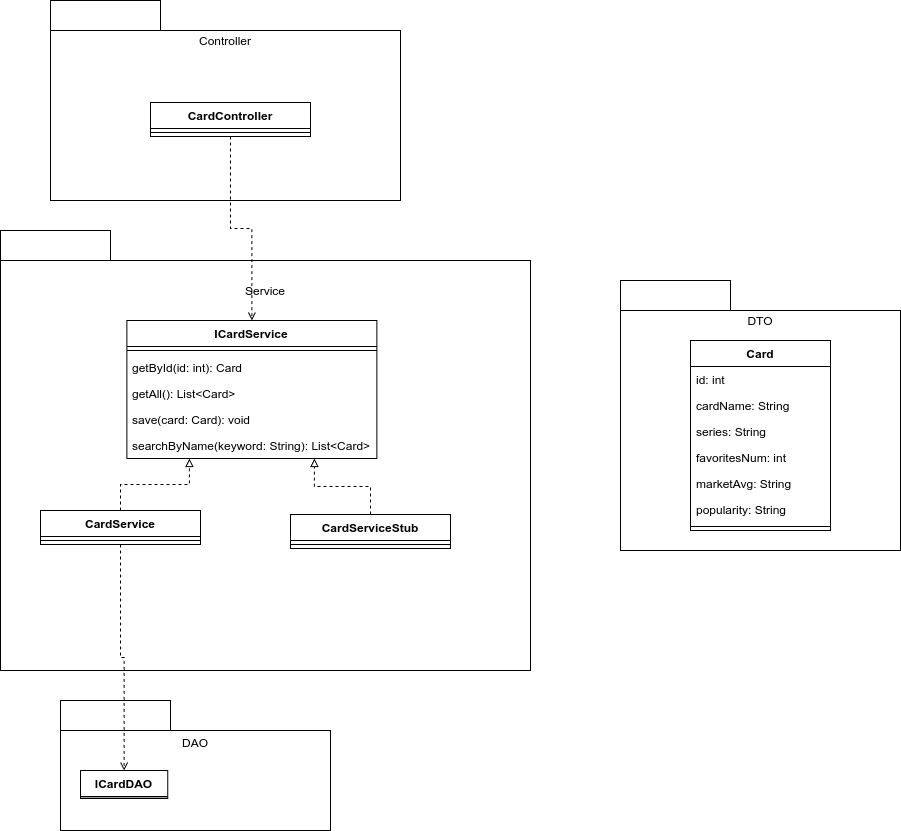

The diagram above was exported from draw.io. Its source (the exported page's mxGraphModel, read from the mxfile embedded in the PNG):
<mxGraphModel dx="794" dy="801" grid="1" gridSize="10" guides="1" tooltips="1" connect="1" arrows="1" fold="1" page="1" pageScale="1" pageWidth="827" pageHeight="1169" background="none" math="0" shadow="0">
  <root>
    <mxCell id="WIyWlLk6GJQsqaUBKTNV-0" />
    <mxCell id="WIyWlLk6GJQsqaUBKTNV-1" parent="WIyWlLk6GJQsqaUBKTNV-0" />
    <mxCell id="A3nA4axuFk4O5tl5wnZm-11" value="" style="shape=folder;fontStyle=1;tabWidth=110;tabHeight=30;tabPosition=left;html=1;boundedLbl=1;labelInHeader=1;container=1;collapsible=0;whiteSpace=wrap;" parent="WIyWlLk6GJQsqaUBKTNV-1" vertex="1">
      <mxGeometry x="690" y="350" width="280" height="270" as="geometry" />
    </mxCell>
    <mxCell id="A3nA4axuFk4O5tl5wnZm-12" value="DTO" style="html=1;strokeColor=none;resizeWidth=1;resizeHeight=1;fillColor=none;part=1;connectable=0;allowArrows=0;deletable=0;whiteSpace=wrap;" parent="A3nA4axuFk4O5tl5wnZm-11" vertex="1">
      <mxGeometry width="280" height="21.6" relative="1" as="geometry">
        <mxPoint y="30" as="offset" />
      </mxGeometry>
    </mxCell>
    <mxCell id="A3nA4axuFk4O5tl5wnZm-70" value="Card" style="swimlane;fontStyle=1;align=center;verticalAlign=top;childLayout=stackLayout;horizontal=1;startSize=26;horizontalStack=0;resizeParent=1;resizeParentMax=0;resizeLast=0;collapsible=1;marginBottom=0;whiteSpace=wrap;html=1;" parent="A3nA4axuFk4O5tl5wnZm-11" vertex="1">
      <mxGeometry x="70" y="60" width="140" height="190" as="geometry" />
    </mxCell>
    <mxCell id="A3nA4axuFk4O5tl5wnZm-71" value="id: int" style="text;strokeColor=none;fillColor=none;align=left;verticalAlign=top;spacingLeft=4;spacingRight=4;overflow=hidden;rotatable=0;points=[[0,0.5],[1,0.5]];portConstraint=eastwest;whiteSpace=wrap;html=1;" parent="A3nA4axuFk4O5tl5wnZm-70" vertex="1">
      <mxGeometry y="26" width="140" height="26" as="geometry" />
    </mxCell>
    <mxCell id="A3nA4axuFk4O5tl5wnZm-72" value="cardName: String" style="text;strokeColor=none;fillColor=none;align=left;verticalAlign=top;spacingLeft=4;spacingRight=4;overflow=hidden;rotatable=0;points=[[0,0.5],[1,0.5]];portConstraint=eastwest;whiteSpace=wrap;html=1;" parent="A3nA4axuFk4O5tl5wnZm-70" vertex="1">
      <mxGeometry y="52" width="140" height="26" as="geometry" />
    </mxCell>
    <mxCell id="A3nA4axuFk4O5tl5wnZm-73" value="series: String" style="text;strokeColor=none;fillColor=none;align=left;verticalAlign=top;spacingLeft=4;spacingRight=4;overflow=hidden;rotatable=0;points=[[0,0.5],[1,0.5]];portConstraint=eastwest;whiteSpace=wrap;html=1;" parent="A3nA4axuFk4O5tl5wnZm-70" vertex="1">
      <mxGeometry y="78" width="140" height="26" as="geometry" />
    </mxCell>
    <mxCell id="A3nA4axuFk4O5tl5wnZm-74" value="favoritesNum: int" style="text;strokeColor=none;fillColor=none;align=left;verticalAlign=top;spacingLeft=4;spacingRight=4;overflow=hidden;rotatable=0;points=[[0,0.5],[1,0.5]];portConstraint=eastwest;whiteSpace=wrap;html=1;" parent="A3nA4axuFk4O5tl5wnZm-70" vertex="1">
      <mxGeometry y="104" width="140" height="26" as="geometry" />
    </mxCell>
    <mxCell id="A3nA4axuFk4O5tl5wnZm-76" value="marketAvg: String" style="text;strokeColor=none;fillColor=none;align=left;verticalAlign=top;spacingLeft=4;spacingRight=4;overflow=hidden;rotatable=0;points=[[0,0.5],[1,0.5]];portConstraint=eastwest;whiteSpace=wrap;html=1;" parent="A3nA4axuFk4O5tl5wnZm-70" vertex="1">
      <mxGeometry y="130" width="140" height="26" as="geometry" />
    </mxCell>
    <mxCell id="A3nA4axuFk4O5tl5wnZm-77" value="popularity: String" style="text;strokeColor=none;fillColor=none;align=left;verticalAlign=top;spacingLeft=4;spacingRight=4;overflow=hidden;rotatable=0;points=[[0,0.5],[1,0.5]];portConstraint=eastwest;whiteSpace=wrap;html=1;" parent="A3nA4axuFk4O5tl5wnZm-70" vertex="1">
      <mxGeometry y="156" width="140" height="26" as="geometry" />
    </mxCell>
    <mxCell id="A3nA4axuFk4O5tl5wnZm-75" value="" style="line;strokeWidth=1;fillColor=none;align=left;verticalAlign=middle;spacingTop=-1;spacingLeft=3;spacingRight=3;rotatable=0;labelPosition=right;points=[];portConstraint=eastwest;strokeColor=inherit;" parent="A3nA4axuFk4O5tl5wnZm-70" vertex="1">
      <mxGeometry y="182" width="140" height="8" as="geometry" />
    </mxCell>
    <mxCell id="A3nA4axuFk4O5tl5wnZm-15" value="" style="shape=folder;fontStyle=1;tabWidth=110;tabHeight=30;tabPosition=left;html=1;boundedLbl=1;labelInHeader=1;container=1;collapsible=0;whiteSpace=wrap;" parent="WIyWlLk6GJQsqaUBKTNV-1" vertex="1">
      <mxGeometry x="70" y="300" width="530" height="440" as="geometry" />
    </mxCell>
    <mxCell id="A3nA4axuFk4O5tl5wnZm-16" value="Service" style="html=1;strokeColor=none;resizeWidth=1;resizeHeight=1;fillColor=none;part=1;connectable=0;allowArrows=0;deletable=0;whiteSpace=wrap;" parent="A3nA4axuFk4O5tl5wnZm-15" vertex="1">
      <mxGeometry width="530" height="62.85714285714285" relative="1" as="geometry">
        <mxPoint y="30" as="offset" />
      </mxGeometry>
    </mxCell>
    <mxCell id="A3nA4axuFk4O5tl5wnZm-38" value="ICardService" style="swimlane;fontStyle=1;align=center;verticalAlign=top;childLayout=stackLayout;horizontal=1;startSize=26;horizontalStack=0;resizeParent=1;resizeParentMax=0;resizeLast=0;collapsible=1;marginBottom=0;whiteSpace=wrap;html=1;" parent="A3nA4axuFk4O5tl5wnZm-15" vertex="1">
      <mxGeometry x="126.42999999999995" y="90" width="250" height="138" as="geometry" />
    </mxCell>
    <mxCell id="A3nA4axuFk4O5tl5wnZm-40" value="" style="line;strokeWidth=1;fillColor=none;align=left;verticalAlign=middle;spacingTop=-1;spacingLeft=3;spacingRight=3;rotatable=0;labelPosition=right;points=[];portConstraint=eastwest;strokeColor=inherit;" parent="A3nA4axuFk4O5tl5wnZm-38" vertex="1">
      <mxGeometry y="26" width="250" height="8" as="geometry" />
    </mxCell>
    <mxCell id="A3nA4axuFk4O5tl5wnZm-47" value="getById(id: int): Card" style="text;strokeColor=none;fillColor=none;align=left;verticalAlign=top;spacingLeft=4;spacingRight=4;overflow=hidden;rotatable=0;points=[[0,0.5],[1,0.5]];portConstraint=eastwest;whiteSpace=wrap;html=1;" parent="A3nA4axuFk4O5tl5wnZm-38" vertex="1">
      <mxGeometry y="34" width="250" height="26" as="geometry" />
    </mxCell>
    <mxCell id="A3nA4axuFk4O5tl5wnZm-46" value="getAll(): List&amp;lt;Card&amp;gt;" style="text;strokeColor=none;fillColor=none;align=left;verticalAlign=top;spacingLeft=4;spacingRight=4;overflow=hidden;rotatable=0;points=[[0,0.5],[1,0.5]];portConstraint=eastwest;whiteSpace=wrap;html=1;" parent="A3nA4axuFk4O5tl5wnZm-38" vertex="1">
      <mxGeometry y="60" width="250" height="26" as="geometry" />
    </mxCell>
    <mxCell id="A3nA4axuFk4O5tl5wnZm-60" value="save(card: Card): void" style="text;strokeColor=none;fillColor=none;align=left;verticalAlign=top;spacingLeft=4;spacingRight=4;overflow=hidden;rotatable=0;points=[[0,0.5],[1,0.5]];portConstraint=eastwest;whiteSpace=wrap;html=1;" parent="A3nA4axuFk4O5tl5wnZm-38" vertex="1">
      <mxGeometry y="86" width="250" height="26" as="geometry" />
    </mxCell>
    <mxCell id="A3nA4axuFk4O5tl5wnZm-39" value="searchByName(keyword: String): List&amp;lt;Card&amp;gt;" style="text;strokeColor=none;fillColor=none;align=left;verticalAlign=top;spacingLeft=4;spacingRight=4;overflow=hidden;rotatable=0;points=[[0,0.5],[1,0.5]];portConstraint=eastwest;whiteSpace=wrap;html=1;" parent="A3nA4axuFk4O5tl5wnZm-38" vertex="1">
      <mxGeometry y="112" width="250" height="26" as="geometry" />
    </mxCell>
    <mxCell id="A3nA4axuFk4O5tl5wnZm-57" style="edgeStyle=orthogonalEdgeStyle;rounded=0;orthogonalLoop=1;jettySize=auto;html=1;entryX=0.25;entryY=1;entryDx=0;entryDy=0;dashed=1;endArrow=block;endFill=0;" parent="A3nA4axuFk4O5tl5wnZm-15" source="A3nA4axuFk4O5tl5wnZm-48" target="A3nA4axuFk4O5tl5wnZm-38" edge="1">
      <mxGeometry relative="1" as="geometry" />
    </mxCell>
    <mxCell id="A3nA4axuFk4O5tl5wnZm-48" value="CardService" style="swimlane;fontStyle=1;align=center;verticalAlign=top;childLayout=stackLayout;horizontal=1;startSize=26;horizontalStack=0;resizeParent=1;resizeParentMax=0;resizeLast=0;collapsible=1;marginBottom=0;whiteSpace=wrap;html=1;" parent="A3nA4axuFk4O5tl5wnZm-15" vertex="1">
      <mxGeometry x="40" y="280" width="160" height="34" as="geometry" />
    </mxCell>
    <mxCell id="A3nA4axuFk4O5tl5wnZm-50" value="" style="line;strokeWidth=1;fillColor=none;align=left;verticalAlign=middle;spacingTop=-1;spacingLeft=3;spacingRight=3;rotatable=0;labelPosition=right;points=[];portConstraint=eastwest;strokeColor=inherit;" parent="A3nA4axuFk4O5tl5wnZm-48" vertex="1">
      <mxGeometry y="26" width="160" height="8" as="geometry" />
    </mxCell>
    <mxCell id="A3nA4axuFk4O5tl5wnZm-55" style="edgeStyle=orthogonalEdgeStyle;rounded=0;orthogonalLoop=1;jettySize=auto;html=1;entryX=0.75;entryY=1;entryDx=0;entryDy=0;dashed=1;endArrow=block;endFill=0;" parent="A3nA4axuFk4O5tl5wnZm-15" source="A3nA4axuFk4O5tl5wnZm-52" target="A3nA4axuFk4O5tl5wnZm-38" edge="1">
      <mxGeometry relative="1" as="geometry" />
    </mxCell>
    <mxCell id="A3nA4axuFk4O5tl5wnZm-52" value="CardServiceStub" style="swimlane;fontStyle=1;align=center;verticalAlign=top;childLayout=stackLayout;horizontal=1;startSize=26;horizontalStack=0;resizeParent=1;resizeParentMax=0;resizeLast=0;collapsible=1;marginBottom=0;whiteSpace=wrap;html=1;" parent="A3nA4axuFk4O5tl5wnZm-15" vertex="1">
      <mxGeometry x="290" y="284" width="160" height="34" as="geometry" />
    </mxCell>
    <mxCell id="A3nA4axuFk4O5tl5wnZm-53" value="" style="line;strokeWidth=1;fillColor=none;align=left;verticalAlign=middle;spacingTop=-1;spacingLeft=3;spacingRight=3;rotatable=0;labelPosition=right;points=[];portConstraint=eastwest;strokeColor=inherit;" parent="A3nA4axuFk4O5tl5wnZm-52" vertex="1">
      <mxGeometry y="26" width="160" height="8" as="geometry" />
    </mxCell>
    <mxCell id="A3nA4axuFk4O5tl5wnZm-17" value="" style="shape=folder;fontStyle=1;tabWidth=110;tabHeight=30;tabPosition=left;html=1;boundedLbl=1;labelInHeader=1;container=1;collapsible=0;whiteSpace=wrap;" parent="WIyWlLk6GJQsqaUBKTNV-1" vertex="1">
      <mxGeometry x="130" y="770" width="270" height="130" as="geometry" />
    </mxCell>
    <mxCell id="A3nA4axuFk4O5tl5wnZm-18" value="DAO" style="html=1;strokeColor=none;resizeWidth=1;resizeHeight=1;fillColor=none;part=1;connectable=0;allowArrows=0;deletable=0;whiteSpace=wrap;" parent="A3nA4axuFk4O5tl5wnZm-17" vertex="1">
      <mxGeometry width="270" height="26" relative="1" as="geometry">
        <mxPoint y="30" as="offset" />
      </mxGeometry>
    </mxCell>
    <mxCell id="A3nA4axuFk4O5tl5wnZm-34" value="ICardDAO" style="swimlane;fontStyle=1;align=center;verticalAlign=top;childLayout=stackLayout;horizontal=1;startSize=26;horizontalStack=0;resizeParent=1;resizeParentMax=0;resizeLast=0;collapsible=1;marginBottom=0;whiteSpace=wrap;html=1;" parent="A3nA4axuFk4O5tl5wnZm-17" vertex="1">
      <mxGeometry x="19.99727272727274" y="69.99530303030302" width="87.27272727272727" height="27.969696969696972" as="geometry" />
    </mxCell>
    <mxCell id="A3nA4axuFk4O5tl5wnZm-36" value="" style="line;strokeWidth=1;fillColor=none;align=left;verticalAlign=middle;spacingTop=-1;spacingLeft=3;spacingRight=3;rotatable=0;labelPosition=right;points=[];portConstraint=eastwest;strokeColor=inherit;" parent="A3nA4axuFk4O5tl5wnZm-34" vertex="1">
      <mxGeometry y="24.81818181818182" width="87.27272727272727" height="3.1515151515151514" as="geometry" />
    </mxCell>
    <mxCell id="A3nA4axuFk4O5tl5wnZm-19" value="" style="shape=folder;fontStyle=1;tabWidth=110;tabHeight=30;tabPosition=left;html=1;boundedLbl=1;labelInHeader=1;container=1;collapsible=0;whiteSpace=wrap;" parent="WIyWlLk6GJQsqaUBKTNV-1" vertex="1">
      <mxGeometry x="120" y="70" width="350" height="200" as="geometry" />
    </mxCell>
    <mxCell id="A3nA4axuFk4O5tl5wnZm-20" value="Controller" style="html=1;strokeColor=none;resizeWidth=1;resizeHeight=1;fillColor=none;part=1;connectable=0;allowArrows=0;deletable=0;whiteSpace=wrap;" parent="A3nA4axuFk4O5tl5wnZm-19" vertex="1">
      <mxGeometry width="350" height="22.22222222222222" relative="1" as="geometry">
        <mxPoint y="30" as="offset" />
      </mxGeometry>
    </mxCell>
    <mxCell id="A3nA4axuFk4O5tl5wnZm-65" value="CardController" style="swimlane;fontStyle=1;align=center;verticalAlign=top;childLayout=stackLayout;horizontal=1;startSize=26;horizontalStack=0;resizeParent=1;resizeParentMax=0;resizeLast=0;collapsible=1;marginBottom=0;whiteSpace=wrap;html=1;" parent="A3nA4axuFk4O5tl5wnZm-19" vertex="1">
      <mxGeometry x="100" y="102" width="160" height="34" as="geometry" />
    </mxCell>
    <mxCell id="A3nA4axuFk4O5tl5wnZm-67" value="" style="line;strokeWidth=1;fillColor=none;align=left;verticalAlign=middle;spacingTop=-1;spacingLeft=3;spacingRight=3;rotatable=0;labelPosition=right;points=[];portConstraint=eastwest;strokeColor=inherit;" parent="A3nA4axuFk4O5tl5wnZm-65" vertex="1">
      <mxGeometry y="26" width="160" height="8" as="geometry" />
    </mxCell>
    <mxCell id="A3nA4axuFk4O5tl5wnZm-59" style="edgeStyle=orthogonalEdgeStyle;rounded=0;orthogonalLoop=1;jettySize=auto;html=1;entryX=0.5;entryY=0;entryDx=0;entryDy=0;dashed=1;endArrow=open;endFill=0;" parent="WIyWlLk6GJQsqaUBKTNV-1" source="A3nA4axuFk4O5tl5wnZm-48" target="A3nA4axuFk4O5tl5wnZm-34" edge="1">
      <mxGeometry relative="1" as="geometry" />
    </mxCell>
    <mxCell id="A3nA4axuFk4O5tl5wnZm-69" style="edgeStyle=orthogonalEdgeStyle;rounded=0;orthogonalLoop=1;jettySize=auto;html=1;dashed=1;endArrow=open;endFill=0;" parent="WIyWlLk6GJQsqaUBKTNV-1" source="A3nA4axuFk4O5tl5wnZm-65" target="A3nA4axuFk4O5tl5wnZm-38" edge="1">
      <mxGeometry relative="1" as="geometry" />
    </mxCell>
  </root>
</mxGraphModel>